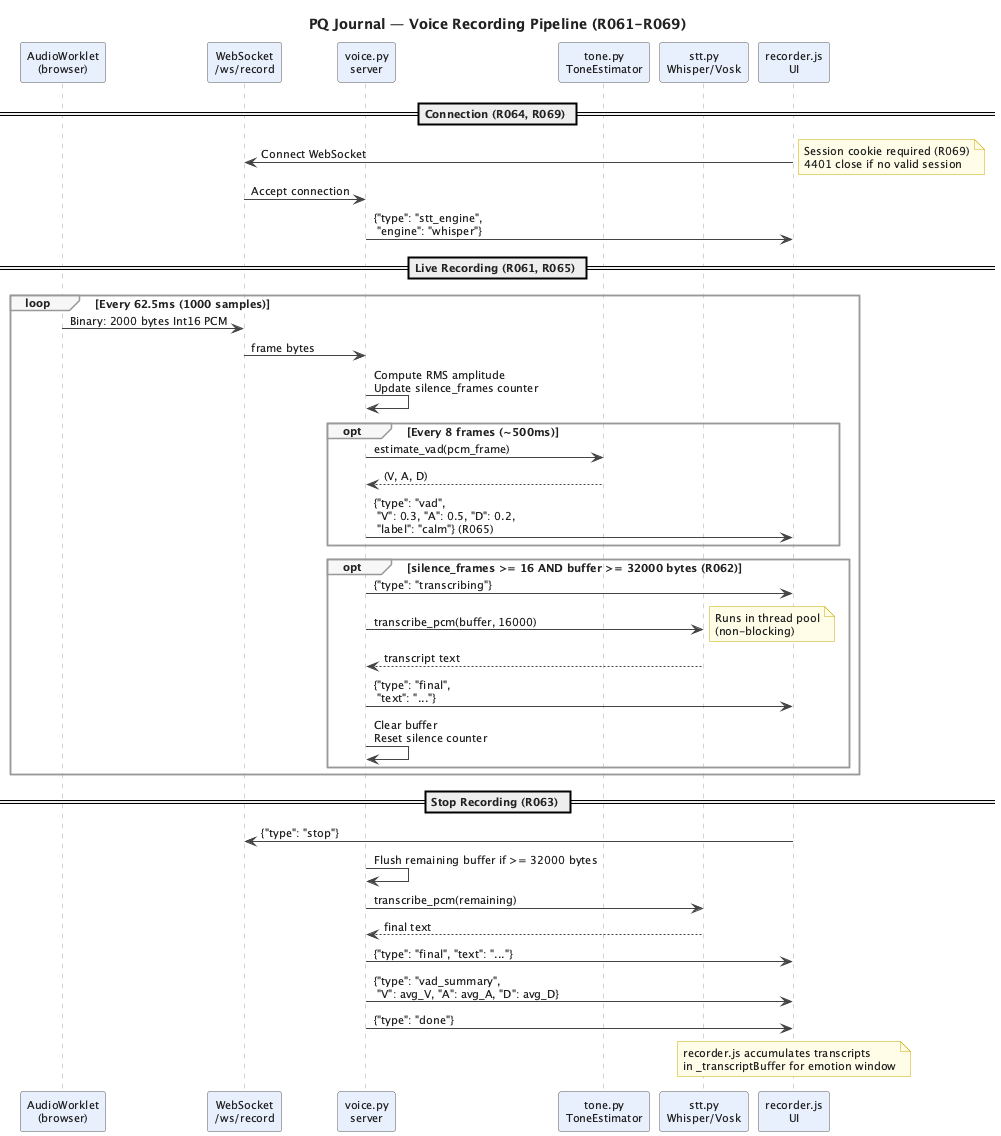

The diagram above was rendered by PlantUML. Its source (embedded in the PNG):
@startuml voice_pipeline
skinparam backgroundColor White
skinparam defaultBackgroundColor White
skinparam defaultFontColor #222222
skinparam defaultFontSize 11
skinparam ArrowColor #444444
skinparam SequenceBoxBorderColor #888888
skinparam SequenceBoxBackgroundColor #f5f5f5
skinparam SequenceParticipantBorderColor #555555
skinparam SequenceParticipantBackgroundColor #e8f0fe
skinparam SequenceLifeLineBorderColor #aaaaaa
skinparam NoteBackgroundColor #fffde7
skinparam NoteBorderColor #ccaa00
skinparam SequenceGroupBorderColor #999999
skinparam SequenceGroupBackgroundColor #f7f7f7

title PQ Journal — Voice Recording Pipeline (R061-R069)

participant "AudioWorklet\n(browser)" as aw
participant "WebSocket\n/ws/record" as ws
participant "voice.py\nserver" as voice
participant "tone.py\nToneEstimator" as tone
participant "stt.py\nWhisper/Vosk" as stt
participant "recorder.js\nUI" as ui

== Connection (R064, R069) ==

ui -> ws : Connect WebSocket
note right : Session cookie required (R069)\n4401 close if no valid session
ws -> voice : Accept connection
voice -> ui : {"type": "stt_engine",\n "engine": "whisper"}

== Live Recording (R061, R065) ==

loop Every 62.5ms (1000 samples)
  aw -> ws : Binary: 2000 bytes Int16 PCM
  ws -> voice : frame bytes

  voice -> voice : Compute RMS amplitude\nUpdate silence_frames counter

  opt Every 8 frames (~500ms)
    voice -> tone : estimate_vad(pcm_frame)
    tone --> voice : (V, A, D)
    voice -> ui : {"type": "vad",\n "V": 0.3, "A": 0.5, "D": 0.2,\n "label": "calm"} (R065)
  end

  opt silence_frames >= 16 AND buffer >= 32000 bytes (R062)
    voice -> ui : {"type": "transcribing"}
    voice -> stt : transcribe_pcm(buffer, 16000)
    note right : Runs in thread pool\n(non-blocking)
    stt --> voice : transcript text
    voice -> ui : {"type": "final",\n "text": "..."}
    voice -> voice : Clear buffer\nReset silence counter
  end
end

== Stop Recording (R063) ==

ui -> ws : {"type": "stop"}
voice -> voice : Flush remaining buffer if >= 32000 bytes
voice -> stt : transcribe_pcm(remaining)
stt --> voice : final text
voice -> ui : {"type": "final", "text": "..."}
voice -> ui : {"type": "vad_summary",\n "V": avg_V, "A": avg_A, "D": avg_D}
voice -> ui : {"type": "done"}

note over ui
  recorder.js accumulates transcripts
  in _transcriptBuffer for emotion window
end note

@enduml